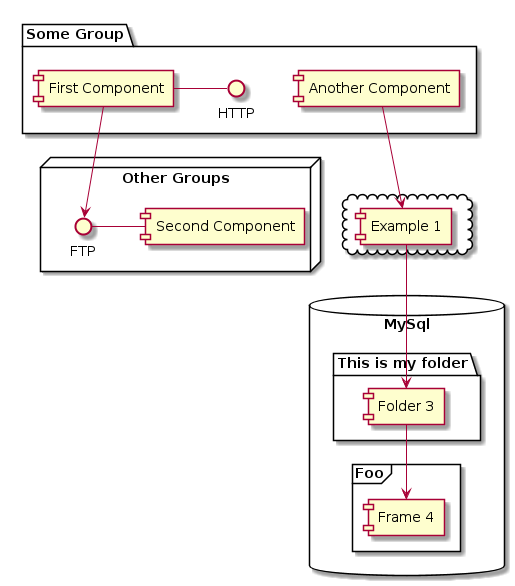

The diagram above was rendered by PlantUML. Its source (embedded in the PNG):
@startuml
package "Some Group" {
  HTTP - [First Component]
  [Another Component]
}

node "Other Groups" {
  FTP - [Second Component]
  [First Component] --> FTP
}

cloud {
  [Example 1]
}

database "MySql" {
  folder "This is my folder" {
    [Folder 3]
  }
  frame "Foo" {
    [Frame 4]
  }
}

[Another Component] --> [Example 1]
[Example 1] --> [Folder 3]
[Folder 3] --> [Frame 4]
@enduml